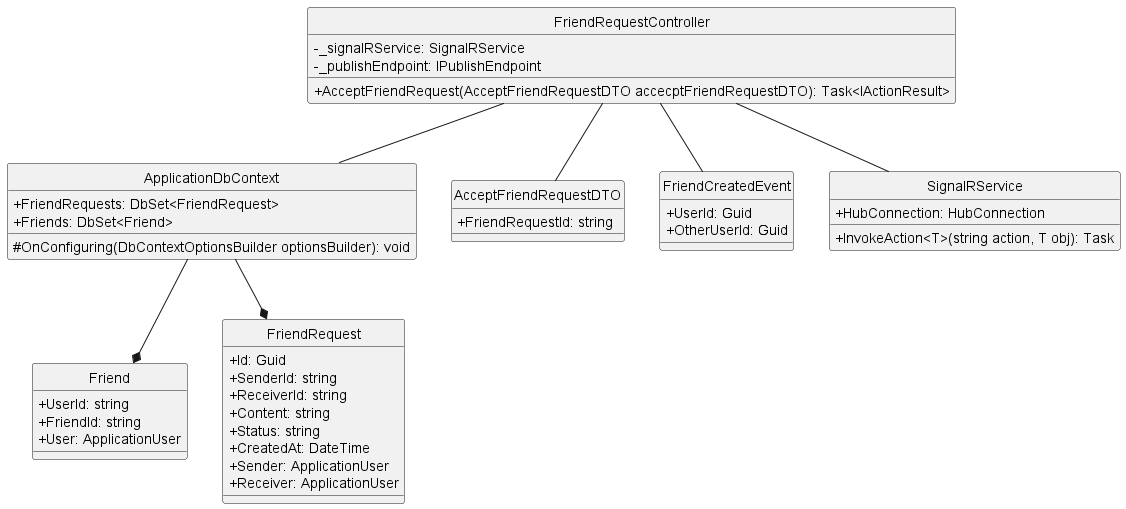

The diagram above was rendered by PlantUML. Its source (embedded in the PNG):
@startuml acceptFriendRequest
hide circle
skinparam classAttributeIconSize 0
class FriendRequestController {
    - _signalRService: SignalRService
    - _publishEndpoint: IPublishEndpoint
    + AcceptFriendRequest(AcceptFriendRequestDTO accecptFriendRequestDTO): Task<IActionResult>
}

class ApplicationDbContext {
    + FriendRequests: DbSet<FriendRequest>
    + Friends: DbSet<Friend>
    # OnConfiguring(DbContextOptionsBuilder optionsBuilder): void
}


class AcceptFriendRequestDTO {
    + FriendRequestId: string
}

class Friend{
    + UserId: string
    + FriendId: string
    + User: ApplicationUser
}

class FriendRequest {
    + Id: Guid
    + SenderId: string
    + ReceiverId: string
    + Content: string
    + Status: string
    + CreatedAt: DateTime
    + Sender: ApplicationUser
    + Receiver: ApplicationUser
}

class FriendCreatedEvent{
    + UserId: Guid
    + OtherUserId: Guid
}

class SignalRService {
    + HubConnection: HubConnection
    + InvokeAction<T>(string action, T obj): Task
}

FriendRequestController -- ApplicationDbContext
FriendRequestController -- AcceptFriendRequestDTO
FriendRequestController -- SignalRService
FriendRequestController -- FriendCreatedEvent
ApplicationDbContext --* FriendRequest
ApplicationDbContext --* Friend
@enduml